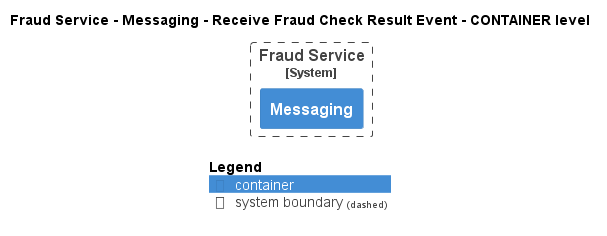

The diagram above was rendered by PlantUML. Its source (embedded in the PNG):
@startuml
!pragma layout smetana
!include ..\..\..\..\..\..\.c4s\C4_Container.puml

AddElementTag("state:new", $bgColor=green, $fontColor=#ffffff, $borderColor=green, $shadowing="False")
AddElementTag("state:changed", $bgColor=orange, $fontColor=#ffffff, $borderColor=orange, $shadowing="False")
AddElementTag("state:removed", $bgColor=red, $fontColor=#ffffff, $borderColor=red, $shadowing="False")

AddRelTag("state:new", $textColor=green, $lineColor=green)
AddRelTag("state:changed", $textColor=orange, $lineColor=orange)
AddRelTag("state:removed", $textColor=red, $lineColor=red)

SHOW_PERSON_PORTRAIT()
LAYOUT_TOP_DOWN()

skinparam linetype polyline

title Fraud Service - Messaging - Receive Fraud Check Result Event - CONTAINER level


System_Boundary(ECommercePlatform.SoftwareSystems.FraudService, "Fraud Service") {
    Container(ECommercePlatform.SoftwareSystems.FraudService.Containers.Messaging, "Messaging", "", "")
}



SHOW_LEGEND()
@enduml